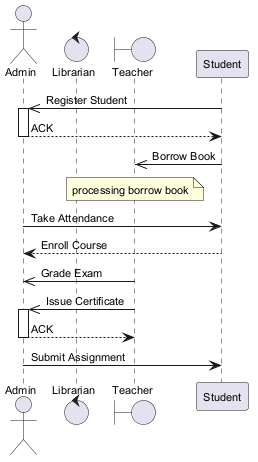

The diagram above was rendered by PlantUML. Its source (embedded in the PNG):
@startuml
skinparam defaultFontSize 11
actor "Admin" as A
control "Librarian" as L
boundary "Teacher" as T
participant "Student" as S
S ->> A : Register Student
activate A
A --> S : ACK
deactivate A
S ->> T : Borrow Book
note over T : processing borrow book
A -> S : Take Attendance
S --> A : Enroll Course
T ->> A : Grade Exam
T ->> A : Issue Certificate
activate A
A --> T : ACK
deactivate A
A -> S : Submit Assignment
@enduml